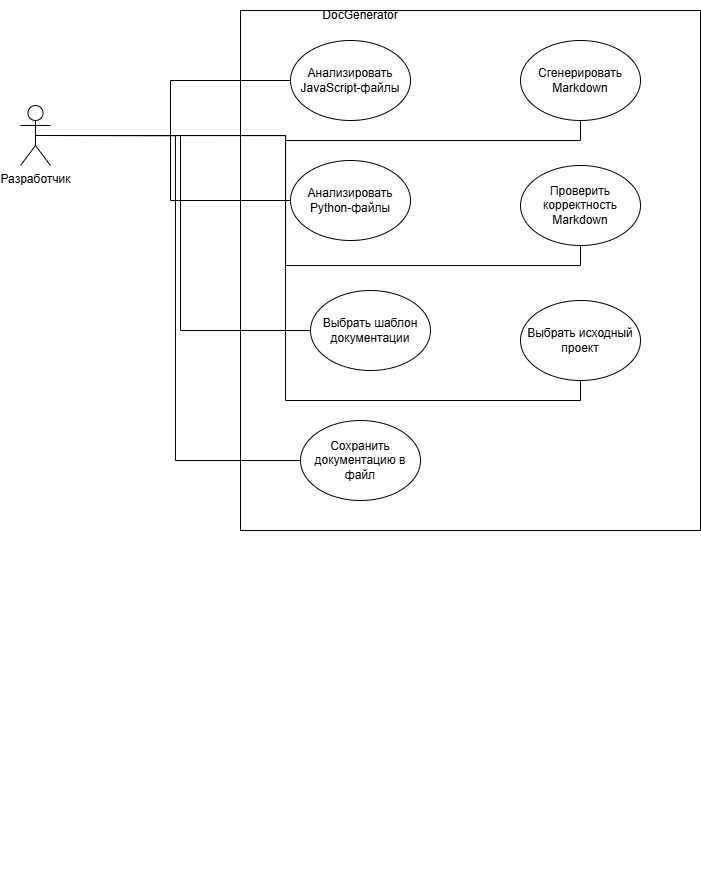

The diagram above was exported from draw.io. Its source (the exported page's mxGraphModel, read from the mxfile embedded in the PNG):
<mxGraphModel dx="1152" dy="680" grid="1" gridSize="10" guides="1" tooltips="1" connect="1" arrows="1" fold="1" page="1" pageScale="1" pageWidth="827" pageHeight="1169" math="0" shadow="0">
  <root>
    <mxCell id="0" />
    <mxCell id="1" parent="0" />
    <mxCell id="yxde3OwTwmdfJykRLeOc-343" parent="1" style="shape=umlActor;verticalLabelPosition=bottom;verticalAlign=top;html=1;" value="Разработчик" vertex="1">
      <mxGeometry height="60" width="30" x="320" y="505" as="geometry" />
    </mxCell>
    <mxCell id="yxde3OwTwmdfJykRLeOc-349" connectable="0" parent="1" style="group" value="" vertex="1">
      <mxGeometry height="880" width="460" x="540" y="400" as="geometry" />
    </mxCell>
    <mxCell id="yxde3OwTwmdfJykRLeOc-345" parent="yxde3OwTwmdfJykRLeOc-349" style="rounded=0;whiteSpace=wrap;html=1;" value="" vertex="1">
      <mxGeometry height="520" width="460" y="10" as="geometry" />
    </mxCell>
    <mxCell id="yxde3OwTwmdfJykRLeOc-346" parent="yxde3OwTwmdfJykRLeOc-349" style="text;html=1;whiteSpace=wrap;strokeColor=none;fillColor=none;align=center;verticalAlign=middle;rounded=0;" value="DocGenerator" vertex="1">
      <mxGeometry height="30" width="60" x="90" as="geometry" />
    </mxCell>
    <mxCell id="yxde3OwTwmdfJykRLeOc-352" parent="yxde3OwTwmdfJykRLeOc-349" style="ellipse;whiteSpace=wrap;html=1;" value="Анализировать JavaScript-файлы" vertex="1">
      <mxGeometry height="80" width="120" x="50" y="40" as="geometry" />
    </mxCell>
    <mxCell id="yxde3OwTwmdfJykRLeOc-350" parent="yxde3OwTwmdfJykRLeOc-349" style="ellipse;whiteSpace=wrap;html=1;" value="Выбрать шаблон документации" vertex="1">
      <mxGeometry height="80" width="120" x="70" y="290" as="geometry" />
    </mxCell>
    <mxCell id="yxde3OwTwmdfJykRLeOc-353" parent="yxde3OwTwmdfJykRLeOc-349" style="ellipse;whiteSpace=wrap;html=1;" value="Сгенерировать Markdown" vertex="1">
      <mxGeometry height="80" width="120" x="280" y="40" as="geometry" />
    </mxCell>
    <mxCell id="yxde3OwTwmdfJykRLeOc-354" parent="yxde3OwTwmdfJykRLeOc-349" style="ellipse;whiteSpace=wrap;html=1;" value="Проверить корректность Markdown" vertex="1">
      <mxGeometry height="80" width="120" x="280" y="165" as="geometry" />
    </mxCell>
    <mxCell id="yxde3OwTwmdfJykRLeOc-348" parent="yxde3OwTwmdfJykRLeOc-349" style="ellipse;whiteSpace=wrap;html=1;" value="Выбрать исходный проект" vertex="1">
      <mxGeometry height="80" width="120" x="280" y="300" as="geometry" />
    </mxCell>
    <mxCell id="yxde3OwTwmdfJykRLeOc-351" parent="yxde3OwTwmdfJykRLeOc-349" style="ellipse;whiteSpace=wrap;html=1;" value="Анализировать Python-файлы" vertex="1">
      <mxGeometry height="80" width="120" x="50" y="160" as="geometry" />
    </mxCell>
    <mxCell id="yxde3OwTwmdfJykRLeOc-366" parent="yxde3OwTwmdfJykRLeOc-349" style="ellipse;whiteSpace=wrap;html=1;" value="Сохранить документацию в файл" vertex="1">
      <mxGeometry height="80" width="120" x="60" y="420" as="geometry" />
    </mxCell>
    <mxCell id="yxde3OwTwmdfJykRLeOc-355" edge="1" parent="1" source="yxde3OwTwmdfJykRLeOc-343" style="edgeStyle=orthogonalEdgeStyle;rounded=0;orthogonalLoop=1;jettySize=auto;html=1;exitX=0.5;exitY=0.5;exitDx=0;exitDy=0;exitPerimeter=0;endArrow=none;endFill=0;" target="yxde3OwTwmdfJykRLeOc-352">
      <mxGeometry relative="1" as="geometry" />
    </mxCell>
    <mxCell id="yxde3OwTwmdfJykRLeOc-356" edge="1" parent="1" source="yxde3OwTwmdfJykRLeOc-343" style="edgeStyle=orthogonalEdgeStyle;rounded=0;orthogonalLoop=1;jettySize=auto;html=1;exitX=0.5;exitY=0.5;exitDx=0;exitDy=0;exitPerimeter=0;entryX=0;entryY=0.5;entryDx=0;entryDy=0;endArrow=none;endFill=0;" target="yxde3OwTwmdfJykRLeOc-350">
      <mxGeometry relative="1" as="geometry" />
    </mxCell>
    <mxCell id="yxde3OwTwmdfJykRLeOc-361" edge="1" parent="1" source="yxde3OwTwmdfJykRLeOc-343" style="edgeStyle=orthogonalEdgeStyle;rounded=0;orthogonalLoop=1;jettySize=auto;html=1;exitX=0.5;exitY=0.5;exitDx=0;exitDy=0;exitPerimeter=0;entryX=0.5;entryY=1;entryDx=0;entryDy=0;endArrow=none;endFill=0;" target="yxde3OwTwmdfJykRLeOc-353">
      <mxGeometry relative="1" as="geometry" />
    </mxCell>
    <mxCell id="yxde3OwTwmdfJykRLeOc-360" edge="1" parent="1" source="yxde3OwTwmdfJykRLeOc-343" style="edgeStyle=orthogonalEdgeStyle;rounded=0;orthogonalLoop=1;jettySize=auto;html=1;exitX=0.5;exitY=0.5;exitDx=0;exitDy=0;exitPerimeter=0;entryX=0;entryY=0.5;entryDx=0;entryDy=0;endArrow=none;endFill=0;" target="yxde3OwTwmdfJykRLeOc-351">
      <mxGeometry relative="1" as="geometry" />
    </mxCell>
    <mxCell id="yxde3OwTwmdfJykRLeOc-362" edge="1" parent="1" source="yxde3OwTwmdfJykRLeOc-343" style="edgeStyle=orthogonalEdgeStyle;rounded=0;orthogonalLoop=1;jettySize=auto;html=1;exitX=0.5;exitY=0.5;exitDx=0;exitDy=0;exitPerimeter=0;entryX=0.5;entryY=1;entryDx=0;entryDy=0;endArrow=none;endFill=0;" target="yxde3OwTwmdfJykRLeOc-354">
      <mxGeometry relative="1" as="geometry" />
    </mxCell>
    <mxCell id="yxde3OwTwmdfJykRLeOc-363" edge="1" parent="1" source="yxde3OwTwmdfJykRLeOc-343" style="edgeStyle=orthogonalEdgeStyle;rounded=0;orthogonalLoop=1;jettySize=auto;html=1;exitX=0.5;exitY=0.5;exitDx=0;exitDy=0;exitPerimeter=0;entryX=0.5;entryY=1;entryDx=0;entryDy=0;endArrow=none;endFill=0;" target="yxde3OwTwmdfJykRLeOc-348">
      <mxGeometry relative="1" as="geometry" />
    </mxCell>
    <mxCell id="yxde3OwTwmdfJykRLeOc-367" edge="1" parent="1" source="yxde3OwTwmdfJykRLeOc-343" style="edgeStyle=orthogonalEdgeStyle;rounded=0;orthogonalLoop=1;jettySize=auto;html=1;exitX=0.5;exitY=0.5;exitDx=0;exitDy=0;exitPerimeter=0;entryX=0;entryY=0.5;entryDx=0;entryDy=0;endArrow=none;endFill=0;" target="yxde3OwTwmdfJykRLeOc-366">
      <mxGeometry relative="1" as="geometry" />
    </mxCell>
  </root>
</mxGraphModel>